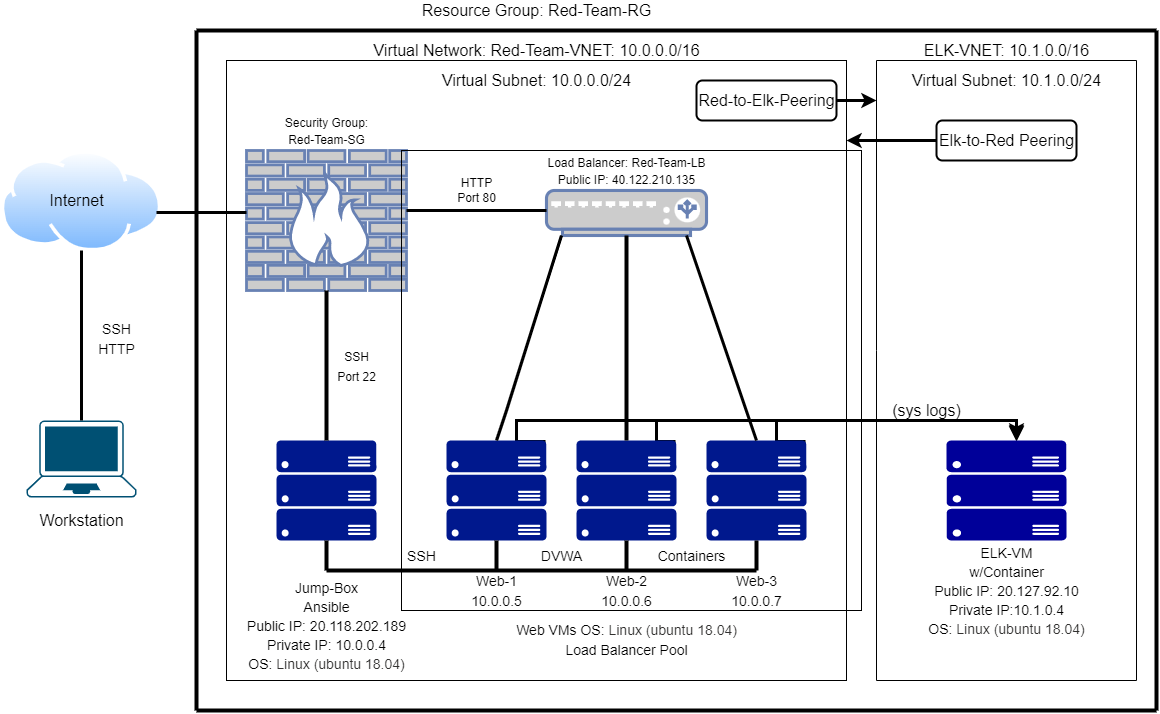

The diagram above was exported from draw.io. Its source (the exported page's mxGraphModel, read from the mxfile embedded in the PNG):
<mxGraphModel dx="1422" dy="762" grid="1" gridSize="10" guides="1" tooltips="1" connect="1" arrows="1" fold="1" page="1" pageScale="1" pageWidth="850" pageHeight="1100" math="0" shadow="0">
  <root>
    <mxCell id="0" />
    <mxCell id="1" parent="0" />
    <mxCell id="eE_JRRioI87IlITitQMR-2" value="Resource Group: Red-Team-RG" style="text;html=1;resizable=0;autosize=1;align=center;verticalAlign=middle;points=[];fillColor=none;strokeColor=none;rounded=0;fontSize=16;" parent="1" vertex="1">
      <mxGeometry x="460" y="10" width="240" height="20" as="geometry" />
    </mxCell>
    <mxCell id="eE_JRRioI87IlITitQMR-3" value="" style="whiteSpace=wrap;html=1;aspect=fixed;fontSize=16;" parent="1" vertex="1">
      <mxGeometry x="270" y="70" width="620" height="620" as="geometry" />
    </mxCell>
    <mxCell id="eE_JRRioI87IlITitQMR-4" value="Virtual Network: Red-Team-VNET: 10.0.0.0/16" style="text;html=1;resizable=0;autosize=1;align=center;verticalAlign=middle;points=[];fillColor=none;strokeColor=none;rounded=0;fontSize=16;" parent="1" vertex="1">
      <mxGeometry x="410" y="50" width="340" height="20" as="geometry" />
    </mxCell>
    <mxCell id="eE_JRRioI87IlITitQMR-5" value="Virtual Subnet: 10.0.0.0/24" style="text;html=1;resizable=0;autosize=1;align=center;verticalAlign=middle;points=[];fillColor=none;strokeColor=none;rounded=0;fontSize=16;" parent="1" vertex="1">
      <mxGeometry x="480" y="80" width="200" height="20" as="geometry" />
    </mxCell>
    <mxCell id="eE_JRRioI87IlITitQMR-6" value="" style="points=[[0.13,0.02,0],[0.5,0,0],[0.87,0.02,0],[0.885,0.4,0],[0.985,0.985,0],[0.5,1,0],[0.015,0.985,0],[0.115,0.4,0]];verticalLabelPosition=bottom;sketch=0;html=1;verticalAlign=top;aspect=fixed;align=center;pointerEvents=1;shape=mxgraph.cisco19.laptop;fillColor=#005073;strokeColor=none;fontSize=16;" parent="1" vertex="1">
      <mxGeometry x="70" y="430" width="110" height="77" as="geometry" />
    </mxCell>
    <mxCell id="eE_JRRioI87IlITitQMR-7" value="" style="aspect=fixed;perimeter=ellipsePerimeter;html=1;align=center;shadow=0;dashed=0;spacingTop=3;image;image=img/lib/active_directory/internet_cloud.svg;fontSize=16;" parent="1" vertex="1">
      <mxGeometry x="44.44" y="160" width="161.11" height="101.5" as="geometry" />
    </mxCell>
    <mxCell id="eE_JRRioI87IlITitQMR-8" value="" style="fontColor=#0066CC;verticalAlign=top;verticalLabelPosition=bottom;labelPosition=center;align=center;html=1;outlineConnect=0;fillColor=#CCCCCC;strokeColor=#6881B3;gradientColor=none;gradientDirection=north;strokeWidth=2;shape=mxgraph.networks.firewall;fontSize=16;" parent="1" vertex="1">
      <mxGeometry x="290" y="160" width="160" height="140" as="geometry" />
    </mxCell>
    <mxCell id="eE_JRRioI87IlITitQMR-10" value="" style="sketch=0;aspect=fixed;pointerEvents=1;shadow=0;dashed=0;html=1;strokeColor=none;labelPosition=center;verticalLabelPosition=bottom;verticalAlign=top;align=center;fillColor=#00188D;shape=mxgraph.azure.server_rack;fontSize=16;" parent="1" vertex="1">
      <mxGeometry x="320" y="450" width="100" height="100" as="geometry" />
    </mxCell>
    <mxCell id="8AGx8ri9-iWs4sJAuIkv-29" style="edgeStyle=orthogonalEdgeStyle;rounded=0;orthogonalLoop=1;jettySize=auto;html=1;exitX=0.99;exitY=0.01;exitDx=0;exitDy=0;exitPerimeter=0;fontSize=16;strokeColor=#000000;strokeWidth=3;entryX=0.583;entryY=-0.02;entryDx=0;entryDy=0;entryPerimeter=0;" parent="1" source="eE_JRRioI87IlITitQMR-11" target="8AGx8ri9-iWs4sJAuIkv-26" edge="1">
      <mxGeometry relative="1" as="geometry">
        <mxPoint x="1060" y="440" as="targetPoint" />
        <Array as="points">
          <mxPoint x="560" y="451" />
          <mxPoint x="560" y="430" />
          <mxPoint x="1060" y="430" />
        </Array>
      </mxGeometry>
    </mxCell>
    <mxCell id="eE_JRRioI87IlITitQMR-11" value="" style="sketch=0;aspect=fixed;pointerEvents=1;shadow=0;dashed=0;html=1;strokeColor=none;labelPosition=center;verticalLabelPosition=bottom;verticalAlign=top;align=center;fillColor=#00188D;shape=mxgraph.azure.server_rack;fontSize=16;" parent="1" vertex="1">
      <mxGeometry x="490" y="450" width="100" height="100" as="geometry" />
    </mxCell>
    <mxCell id="8AGx8ri9-iWs4sJAuIkv-30" style="edgeStyle=orthogonalEdgeStyle;rounded=0;orthogonalLoop=1;jettySize=auto;html=1;exitX=0.99;exitY=0.01;exitDx=0;exitDy=0;exitPerimeter=0;entryX=0.583;entryY=0;entryDx=0;entryDy=0;entryPerimeter=0;fontSize=16;strokeColor=#000000;strokeWidth=3;" parent="1" source="eE_JRRioI87IlITitQMR-13" target="8AGx8ri9-iWs4sJAuIkv-26" edge="1">
      <mxGeometry relative="1" as="geometry">
        <Array as="points">
          <mxPoint x="700" y="451" />
          <mxPoint x="700" y="430" />
          <mxPoint x="1060" y="430" />
        </Array>
      </mxGeometry>
    </mxCell>
    <mxCell id="eE_JRRioI87IlITitQMR-13" value="" style="sketch=0;aspect=fixed;pointerEvents=1;shadow=0;dashed=0;html=1;strokeColor=none;labelPosition=center;verticalLabelPosition=bottom;verticalAlign=top;align=center;fillColor=#00188D;shape=mxgraph.azure.server_rack;fontSize=16;" parent="1" vertex="1">
      <mxGeometry x="620" y="450" width="100" height="100" as="geometry" />
    </mxCell>
    <mxCell id="8AGx8ri9-iWs4sJAuIkv-31" style="edgeStyle=orthogonalEdgeStyle;rounded=0;orthogonalLoop=1;jettySize=auto;html=1;exitX=0.99;exitY=0.01;exitDx=0;exitDy=0;exitPerimeter=0;fontSize=16;strokeColor=#000000;strokeWidth=3;" parent="1" source="eE_JRRioI87IlITitQMR-14" edge="1">
      <mxGeometry relative="1" as="geometry">
        <mxPoint x="1060" y="451" as="targetPoint" />
        <Array as="points">
          <mxPoint x="820" y="451" />
          <mxPoint x="820" y="430" />
          <mxPoint x="1060" y="430" />
        </Array>
      </mxGeometry>
    </mxCell>
    <mxCell id="eE_JRRioI87IlITitQMR-14" value="" style="sketch=0;aspect=fixed;pointerEvents=1;shadow=0;dashed=0;html=1;strokeColor=none;labelPosition=center;verticalLabelPosition=bottom;verticalAlign=top;align=center;fillColor=#00188D;shape=mxgraph.azure.server_rack;fontSize=16;" parent="1" vertex="1">
      <mxGeometry x="750" y="450" width="100" height="100" as="geometry" />
    </mxCell>
    <mxCell id="eE_JRRioI87IlITitQMR-15" value="" style="fontColor=#0066CC;verticalAlign=top;verticalLabelPosition=bottom;labelPosition=center;align=center;html=1;outlineConnect=0;fillColor=#CCCCCC;strokeColor=#6881B3;gradientColor=none;gradientDirection=north;strokeWidth=2;shape=mxgraph.networks.load_balancer;fontSize=16;" parent="1" vertex="1">
      <mxGeometry x="590" y="200" width="160" height="45" as="geometry" />
    </mxCell>
    <mxCell id="eE_JRRioI87IlITitQMR-16" value="" style="endArrow=none;html=1;rounded=0;fontSize=16;strokeWidth=3;" parent="1" edge="1">
      <mxGeometry width="50" height="50" relative="1" as="geometry">
        <mxPoint x="125" y="430" as="sourcePoint" />
        <mxPoint x="125" y="260" as="targetPoint" />
      </mxGeometry>
    </mxCell>
    <mxCell id="eE_JRRioI87IlITitQMR-17" value="" style="endArrow=none;html=1;rounded=0;fontSize=16;strokeWidth=3;" parent="1" edge="1">
      <mxGeometry width="50" height="50" relative="1" as="geometry">
        <mxPoint x="200" y="222" as="sourcePoint" />
        <mxPoint x="290" y="222" as="targetPoint" />
      </mxGeometry>
    </mxCell>
    <mxCell id="eE_JRRioI87IlITitQMR-18" value="" style="endArrow=none;html=1;rounded=0;fontSize=16;strokeWidth=3;" parent="1" edge="1">
      <mxGeometry width="50" height="50" relative="1" as="geometry">
        <mxPoint x="450" y="220" as="sourcePoint" />
        <mxPoint x="590" y="220" as="targetPoint" />
      </mxGeometry>
    </mxCell>
    <mxCell id="eE_JRRioI87IlITitQMR-22" value="" style="line;strokeWidth=4;direction=south;html=1;perimeter=backbonePerimeter;points=[];outlineConnect=0;fontSize=16;" parent="1" vertex="1">
      <mxGeometry x="365" y="300" width="10" height="150" as="geometry" />
    </mxCell>
    <mxCell id="eE_JRRioI87IlITitQMR-23" value="" style="line;strokeWidth=4;direction=south;html=1;perimeter=backbonePerimeter;points=[];outlineConnect=0;fontSize=16;" parent="1" vertex="1">
      <mxGeometry x="365" y="550" width="10" height="30" as="geometry" />
    </mxCell>
    <mxCell id="eE_JRRioI87IlITitQMR-24" value="" style="line;strokeWidth=4;direction=south;html=1;perimeter=backbonePerimeter;points=[];outlineConnect=0;fontSize=16;" parent="1" vertex="1">
      <mxGeometry x="535" y="550" width="10" height="30" as="geometry" />
    </mxCell>
    <mxCell id="eE_JRRioI87IlITitQMR-25" value="" style="line;strokeWidth=4;direction=south;html=1;perimeter=backbonePerimeter;points=[];outlineConnect=0;fontSize=16;" parent="1" vertex="1">
      <mxGeometry x="665" y="550" width="10" height="30" as="geometry" />
    </mxCell>
    <mxCell id="eE_JRRioI87IlITitQMR-26" value="" style="line;strokeWidth=4;direction=south;html=1;perimeter=backbonePerimeter;points=[];outlineConnect=0;fontSize=16;" parent="1" vertex="1">
      <mxGeometry x="795" y="550" width="10" height="30" as="geometry" />
    </mxCell>
    <mxCell id="eE_JRRioI87IlITitQMR-27" value="" style="line;strokeWidth=4;html=1;fontSize=16;" parent="1" vertex="1">
      <mxGeometry x="370" y="570" width="430" height="20" as="geometry" />
    </mxCell>
    <mxCell id="eE_JRRioI87IlITitQMR-28" value="" style="endArrow=none;html=1;rounded=0;fontSize=16;strokeWidth=3;exitX=0.5;exitY=0;exitDx=0;exitDy=0;exitPerimeter=0;" parent="1" source="eE_JRRioI87IlITitQMR-11" edge="1">
      <mxGeometry width="50" height="50" relative="1" as="geometry">
        <mxPoint x="555" y="295" as="sourcePoint" />
        <mxPoint x="605" y="245" as="targetPoint" />
        <Array as="points">
          <mxPoint x="550" y="420" />
        </Array>
      </mxGeometry>
    </mxCell>
    <mxCell id="eE_JRRioI87IlITitQMR-29" value="" style="endArrow=none;html=1;rounded=0;fontSize=16;strokeWidth=3;exitX=0.5;exitY=0;exitDx=0;exitDy=0;exitPerimeter=0;" parent="1" source="eE_JRRioI87IlITitQMR-14" edge="1">
      <mxGeometry width="50" height="50" relative="1" as="geometry">
        <mxPoint x="680" y="295" as="sourcePoint" />
        <mxPoint x="730" y="245" as="targetPoint" />
      </mxGeometry>
    </mxCell>
    <mxCell id="eE_JRRioI87IlITitQMR-30" value="" style="line;strokeWidth=4;direction=south;html=1;perimeter=backbonePerimeter;points=[];outlineConnect=0;fontSize=16;" parent="1" vertex="1">
      <mxGeometry x="665" y="245" width="10" height="205" as="geometry" />
    </mxCell>
    <mxCell id="eE_JRRioI87IlITitQMR-31" value="Internet" style="text;html=1;resizable=0;autosize=1;align=center;verticalAlign=middle;points=[];fillColor=none;strokeColor=none;rounded=0;fontSize=16;" parent="1" vertex="1">
      <mxGeometry x="85" y="200" width="70" height="20" as="geometry" />
    </mxCell>
    <mxCell id="eE_JRRioI87IlITitQMR-32" value="Workstation" style="text;html=1;resizable=0;autosize=1;align=center;verticalAlign=middle;points=[];fillColor=none;strokeColor=none;rounded=0;fontSize=16;" parent="1" vertex="1">
      <mxGeometry x="75" y="520" width="100" height="20" as="geometry" />
    </mxCell>
    <mxCell id="eE_JRRioI87IlITitQMR-33" value="&lt;font style=&quot;font-size: 14px&quot;&gt;SSH&lt;br&gt;HTTP&lt;/font&gt;" style="text;html=1;resizable=0;autosize=1;align=center;verticalAlign=middle;points=[];fillColor=none;strokeColor=none;rounded=0;fontSize=16;" parent="1" vertex="1">
      <mxGeometry x="135" y="322.5" width="50" height="50" as="geometry" />
    </mxCell>
    <mxCell id="eE_JRRioI87IlITitQMR-34" value="&lt;font style=&quot;font-size: 12px&quot;&gt;SSH&lt;br&gt;Port 22&lt;/font&gt;" style="text;html=1;resizable=0;autosize=1;align=center;verticalAlign=middle;points=[];fillColor=none;strokeColor=none;rounded=0;fontSize=16;" parent="1" vertex="1">
      <mxGeometry x="375" y="350" width="50" height="50" as="geometry" />
    </mxCell>
    <mxCell id="eE_JRRioI87IlITitQMR-35" value="&lt;font style=&quot;font-size: 14px&quot;&gt;SSH&lt;/font&gt;" style="text;html=1;resizable=0;autosize=1;align=center;verticalAlign=middle;points=[];fillColor=none;strokeColor=none;rounded=0;fontSize=16;" parent="1" vertex="1">
      <mxGeometry x="445" y="550" width="40" height="30" as="geometry" />
    </mxCell>
    <mxCell id="eE_JRRioI87IlITitQMR-36" value="&lt;font style=&quot;font-size: 14px&quot;&gt;Web-1&lt;br&gt;10.0.0.5&lt;/font&gt;" style="text;html=1;resizable=0;autosize=1;align=center;verticalAlign=middle;points=[];fillColor=none;strokeColor=none;rounded=0;fontSize=16;" parent="1" vertex="1">
      <mxGeometry x="505" y="575" width="70" height="50" as="geometry" />
    </mxCell>
    <mxCell id="eE_JRRioI87IlITitQMR-37" value="&lt;font style=&quot;font-size: 14px&quot;&gt;Web-2&lt;br&gt;10.0.0.6&lt;/font&gt;" style="text;html=1;resizable=0;autosize=1;align=center;verticalAlign=middle;points=[];fillColor=none;strokeColor=none;rounded=0;fontSize=16;" parent="1" vertex="1">
      <mxGeometry x="635" y="575" width="70" height="50" as="geometry" />
    </mxCell>
    <mxCell id="eE_JRRioI87IlITitQMR-38" value="&lt;font style=&quot;font-size: 14px&quot;&gt;Web-3&lt;br&gt;10.0.0.7&lt;/font&gt;" style="text;html=1;resizable=0;autosize=1;align=center;verticalAlign=middle;points=[];fillColor=none;strokeColor=none;rounded=0;fontSize=16;" parent="1" vertex="1">
      <mxGeometry x="765" y="575" width="70" height="50" as="geometry" />
    </mxCell>
    <mxCell id="eE_JRRioI87IlITitQMR-39" value="&lt;font style=&quot;font-size: 14px&quot;&gt;DVWA&lt;/font&gt;" style="text;html=1;resizable=0;autosize=1;align=center;verticalAlign=middle;points=[];fillColor=none;strokeColor=none;rounded=0;fontSize=16;" parent="1" vertex="1">
      <mxGeometry x="575" y="550" width="60" height="30" as="geometry" />
    </mxCell>
    <mxCell id="eE_JRRioI87IlITitQMR-40" value="&lt;font style=&quot;font-size: 14px&quot;&gt;Containers&lt;/font&gt;" style="text;html=1;resizable=0;autosize=1;align=center;verticalAlign=middle;points=[];fillColor=none;strokeColor=none;rounded=0;fontSize=16;" parent="1" vertex="1">
      <mxGeometry x="695" y="550" width="80" height="30" as="geometry" />
    </mxCell>
    <mxCell id="eE_JRRioI87IlITitQMR-42" value="&lt;font&gt;&lt;span style=&quot;font-size: 14px&quot;&gt;Jump-Box&lt;/span&gt;&lt;br&gt;&lt;span style=&quot;font-size: 14px&quot;&gt;Ansible&lt;/span&gt;&lt;br&gt;&lt;span style=&quot;font-size: 14px&quot;&gt;Public IP: 20.118.202.189&lt;/span&gt;&lt;br&gt;&lt;span style=&quot;font-size: 14px&quot;&gt;Private IP: 10.0.0.4&lt;/span&gt;&lt;br&gt;&lt;span style=&quot;font-size: 14px&quot;&gt;OS:&amp;nbsp;&lt;/span&gt;&lt;span style=&quot;color: rgb(50 , 49 , 48) ; font-family: &amp;#34;az_ea_font&amp;#34; , &amp;#34;segoe ui&amp;#34; , &amp;#34;az_font&amp;#34; , , , &amp;#34;blinkmacsystemfont&amp;#34; , &amp;#34;roboto&amp;#34; , &amp;#34;oxygen&amp;#34; , &amp;#34;ubuntu&amp;#34; , &amp;#34;cantarell&amp;#34; , &amp;#34;open sans&amp;#34; , &amp;#34;helvetica neue&amp;#34; , sans-serif ; background-color: rgb(255 , 255 , 255)&quot;&gt;&lt;font style=&quot;font-size: 14px&quot;&gt;Linux (ubuntu 18.04)&lt;/font&gt;&lt;/span&gt;&lt;br&gt;&lt;/font&gt;" style="text;html=1;resizable=0;autosize=1;align=center;verticalAlign=middle;points=[];fillColor=none;strokeColor=none;rounded=0;fontSize=16;" parent="1" vertex="1">
      <mxGeometry x="285" y="580" width="170" height="110" as="geometry" />
    </mxCell>
    <mxCell id="UgTrQPDtAyrouRXGy2xG-1" value="HTTP&lt;br&gt;Port 80" style="text;html=1;resizable=0;autosize=1;align=center;verticalAlign=middle;points=[];fillColor=none;strokeColor=none;rounded=0;" parent="1" vertex="1">
      <mxGeometry x="495" y="185" width="50" height="30" as="geometry" />
    </mxCell>
    <mxCell id="UgTrQPDtAyrouRXGy2xG-2" value="&lt;font style=&quot;font-size: 12px&quot;&gt;Load Balancer: Red-Team-LB&lt;br&gt;Public IP: 40.122.210.135&lt;/font&gt;" style="text;html=1;resizable=0;autosize=1;align=center;verticalAlign=middle;points=[];fillColor=none;strokeColor=none;rounded=0;fontSize=14;" parent="1" vertex="1">
      <mxGeometry x="585" y="160" width="170" height="40" as="geometry" />
    </mxCell>
    <mxCell id="UgTrQPDtAyrouRXGy2xG-3" value="&lt;font style=&quot;font-size: 12px&quot;&gt;Security Group:&lt;br&gt;Red-Team-SG&lt;/font&gt;" style="text;html=1;resizable=0;autosize=1;align=center;verticalAlign=middle;points=[];fillColor=none;strokeColor=none;rounded=0;fontSize=14;" parent="1" vertex="1">
      <mxGeometry x="320" y="120" width="100" height="40" as="geometry" />
    </mxCell>
    <mxCell id="UgTrQPDtAyrouRXGy2xG-6" value="Load Balancer Pool" style="text;html=1;resizable=0;autosize=1;align=center;verticalAlign=middle;points=[];fillColor=none;strokeColor=none;rounded=0;fontSize=14;" parent="1" vertex="1">
      <mxGeometry x="600" y="650" width="140" height="20" as="geometry" />
    </mxCell>
    <mxCell id="8AGx8ri9-iWs4sJAuIkv-12" value="" style="endArrow=none;html=1;rounded=0;strokeColor=#000000;strokeWidth=4;" parent="1" edge="1">
      <mxGeometry width="50" height="50" relative="1" as="geometry">
        <mxPoint x="240" y="720" as="sourcePoint" />
        <mxPoint x="240" y="40" as="targetPoint" />
      </mxGeometry>
    </mxCell>
    <mxCell id="8AGx8ri9-iWs4sJAuIkv-13" value="" style="endArrow=none;html=1;rounded=0;strokeColor=#000000;strokeWidth=4;" parent="1" edge="1">
      <mxGeometry width="50" height="50" relative="1" as="geometry">
        <mxPoint x="240" y="720" as="sourcePoint" />
        <mxPoint x="1200" y="720" as="targetPoint" />
      </mxGeometry>
    </mxCell>
    <mxCell id="8AGx8ri9-iWs4sJAuIkv-14" value="" style="endArrow=none;html=1;rounded=0;strokeColor=#000000;strokeWidth=4;" parent="1" edge="1">
      <mxGeometry width="50" height="50" relative="1" as="geometry">
        <mxPoint x="240" y="40" as="sourcePoint" />
        <mxPoint x="1200" y="40" as="targetPoint" />
      </mxGeometry>
    </mxCell>
    <mxCell id="8AGx8ri9-iWs4sJAuIkv-15" value="" style="endArrow=none;html=1;rounded=0;strokeColor=#000000;strokeWidth=4;" parent="1" edge="1">
      <mxGeometry width="50" height="50" relative="1" as="geometry">
        <mxPoint x="1200" y="720" as="sourcePoint" />
        <mxPoint x="1200" y="40" as="targetPoint" />
      </mxGeometry>
    </mxCell>
    <mxCell id="8AGx8ri9-iWs4sJAuIkv-17" value="" style="endArrow=none;html=1;rounded=0;strokeColor=#000000;strokeWidth=1;startArrow=none;" parent="1" edge="1">
      <mxGeometry width="50" height="50" relative="1" as="geometry">
        <mxPoint x="920" y="360" as="sourcePoint" />
        <mxPoint x="920" y="70" as="targetPoint" />
      </mxGeometry>
    </mxCell>
    <mxCell id="8AGx8ri9-iWs4sJAuIkv-18" value="" style="endArrow=none;html=1;rounded=0;strokeColor=#000000;strokeWidth=1;" parent="1" edge="1">
      <mxGeometry width="50" height="50" relative="1" as="geometry">
        <mxPoint x="1180" y="70" as="sourcePoint" />
        <mxPoint x="920" y="70" as="targetPoint" />
      </mxGeometry>
    </mxCell>
    <mxCell id="8AGx8ri9-iWs4sJAuIkv-19" value="" style="endArrow=none;html=1;rounded=0;strokeColor=#000000;strokeWidth=1;" parent="1" edge="1">
      <mxGeometry width="50" height="50" relative="1" as="geometry">
        <mxPoint x="1180" y="690" as="sourcePoint" />
        <mxPoint x="1180" y="70" as="targetPoint" />
      </mxGeometry>
    </mxCell>
    <mxCell id="8AGx8ri9-iWs4sJAuIkv-20" value="" style="endArrow=none;html=1;rounded=0;strokeColor=#000000;strokeWidth=1;" parent="1" edge="1">
      <mxGeometry width="50" height="50" relative="1" as="geometry">
        <mxPoint x="1180" y="690" as="sourcePoint" />
        <mxPoint x="920" y="690" as="targetPoint" />
      </mxGeometry>
    </mxCell>
    <mxCell id="8AGx8ri9-iWs4sJAuIkv-21" value="&lt;font style=&quot;font-size: 16px&quot;&gt;ELK-VNET: 10.1.0.0/16&lt;/font&gt;" style="text;html=1;resizable=0;autosize=1;align=center;verticalAlign=middle;points=[];fillColor=none;strokeColor=none;rounded=0;" parent="1" vertex="1">
      <mxGeometry x="960" y="50" width="180" height="20" as="geometry" />
    </mxCell>
    <mxCell id="8AGx8ri9-iWs4sJAuIkv-24" value="" style="endArrow=none;html=1;rounded=0;strokeColor=#000000;strokeWidth=1;" parent="1" edge="1">
      <mxGeometry width="50" height="50" relative="1" as="geometry">
        <mxPoint x="920" y="690" as="sourcePoint" />
        <mxPoint x="920" y="420" as="targetPoint" />
      </mxGeometry>
    </mxCell>
    <mxCell id="8AGx8ri9-iWs4sJAuIkv-25" value="" style="endArrow=none;html=1;rounded=0;fontSize=16;strokeColor=#000000;strokeWidth=1;" parent="1" edge="1">
      <mxGeometry width="50" height="50" relative="1" as="geometry">
        <mxPoint x="920" y="430" as="sourcePoint" />
        <mxPoint x="920" y="360" as="targetPoint" />
      </mxGeometry>
    </mxCell>
    <mxCell id="8AGx8ri9-iWs4sJAuIkv-26" value="" style="verticalLabelPosition=bottom;html=1;verticalAlign=top;align=center;strokeColor=none;fillColor=#000099;shape=mxgraph.azure.server_rack;fontSize=16;" parent="1" vertex="1">
      <mxGeometry x="990" y="450" width="120" height="100" as="geometry" />
    </mxCell>
    <mxCell id="8AGx8ri9-iWs4sJAuIkv-27" value="&lt;font style=&quot;font-size: 14px&quot;&gt;ELK-VM&lt;br&gt;w/Container&lt;br&gt;Public IP: 20.127.92.10&lt;br&gt;Private IP:10.1.0.4&lt;br&gt;OS:&amp;nbsp;&lt;span style=&quot;color: rgb(50 , 49 , 48) ; background-color: rgb(255 , 255 , 255)&quot;&gt;Linux (ubuntu 18.04)&lt;/span&gt;&lt;/font&gt;" style="text;html=1;resizable=0;autosize=1;align=center;verticalAlign=middle;points=[];fillColor=none;strokeColor=none;rounded=0;fontSize=16;" parent="1" vertex="1">
      <mxGeometry x="965" y="545" width="170" height="110" as="geometry" />
    </mxCell>
    <mxCell id="8AGx8ri9-iWs4sJAuIkv-34" value="(sys logs)" style="text;html=1;resizable=0;autosize=1;align=center;verticalAlign=middle;points=[];fillColor=none;strokeColor=none;rounded=0;fontSize=16;" parent="1" vertex="1">
      <mxGeometry x="930" y="410" width="80" height="20" as="geometry" />
    </mxCell>
    <mxCell id="8AGx8ri9-iWs4sJAuIkv-35" value="Red-to-Elk-Peering" style="text;html=1;resizable=0;autosize=1;align=center;verticalAlign=middle;points=[];fillColor=none;strokeColor=none;rounded=0;fontSize=16;" parent="1" vertex="1">
      <mxGeometry x="735" y="100" width="150" height="20" as="geometry" />
    </mxCell>
    <mxCell id="8AGx8ri9-iWs4sJAuIkv-38" value="" style="rounded=1;whiteSpace=wrap;html=1;fontSize=16;strokeWidth=2;fillColor=none;" parent="1" vertex="1">
      <mxGeometry x="740" y="90" width="140" height="40" as="geometry" />
    </mxCell>
    <mxCell id="8AGx8ri9-iWs4sJAuIkv-39" value="" style="endArrow=classic;html=1;rounded=0;fontSize=16;strokeColor=#000000;strokeWidth=3;" parent="1" edge="1">
      <mxGeometry width="50" height="50" relative="1" as="geometry">
        <mxPoint x="880" y="110" as="sourcePoint" />
        <mxPoint x="920" y="110" as="targetPoint" />
      </mxGeometry>
    </mxCell>
    <mxCell id="8AGx8ri9-iWs4sJAuIkv-40" value="Elk-to-Red Peering" style="text;html=1;resizable=0;autosize=1;align=center;verticalAlign=middle;points=[];fillColor=none;strokeColor=none;rounded=0;fontSize=16;" parent="1" vertex="1">
      <mxGeometry x="975" y="140" width="150" height="20" as="geometry" />
    </mxCell>
    <mxCell id="8AGx8ri9-iWs4sJAuIkv-41" value="" style="rounded=1;whiteSpace=wrap;html=1;fontSize=16;strokeWidth=2;fillColor=none;" parent="1" vertex="1">
      <mxGeometry x="980" y="130" width="140" height="40" as="geometry" />
    </mxCell>
    <mxCell id="8AGx8ri9-iWs4sJAuIkv-42" value="" style="endArrow=classic;html=1;rounded=0;fontSize=16;strokeColor=#000000;strokeWidth=3;exitX=0;exitY=0.5;exitDx=0;exitDy=0;" parent="1" source="8AGx8ri9-iWs4sJAuIkv-41" edge="1">
      <mxGeometry width="50" height="50" relative="1" as="geometry">
        <mxPoint x="790" y="390" as="sourcePoint" />
        <mxPoint x="890" y="150" as="targetPoint" />
      </mxGeometry>
    </mxCell>
    <mxCell id="8AGx8ri9-iWs4sJAuIkv-45" value="Virtual Subnet: 10.1.0.0/24" style="text;html=1;resizable=0;autosize=1;align=center;verticalAlign=middle;points=[];fillColor=none;strokeColor=none;rounded=0;fontSize=16;" parent="1" vertex="1">
      <mxGeometry x="950" y="80" width="200" height="20" as="geometry" />
    </mxCell>
    <mxCell id="uYp1c_5bTpJ1naTdbq2e-1" value="Web VMs OS:&amp;nbsp;&lt;span style=&quot;color: rgb(50 , 49 , 48) ; font-family: &amp;#34;az_ea_font&amp;#34; , &amp;#34;segoe ui&amp;#34; , &amp;#34;az_font&amp;#34; , , , &amp;#34;blinkmacsystemfont&amp;#34; , &amp;#34;roboto&amp;#34; , &amp;#34;oxygen&amp;#34; , &amp;#34;ubuntu&amp;#34; , &amp;#34;cantarell&amp;#34; , &amp;#34;open sans&amp;#34; , &amp;#34;helvetica neue&amp;#34; , sans-serif ; background-color: rgb(255 , 255 , 255)&quot;&gt;Linux (ubuntu 18.04)&lt;/span&gt;" style="text;html=1;resizable=0;autosize=1;align=center;verticalAlign=middle;points=[];fillColor=none;strokeColor=none;rounded=0;fontSize=14;" vertex="1" parent="1">
      <mxGeometry x="550" y="630" width="240" height="20" as="geometry" />
    </mxCell>
    <mxCell id="uYp1c_5bTpJ1naTdbq2e-3" value="" style="whiteSpace=wrap;html=1;aspect=fixed;fontSize=14;fillColor=none;" vertex="1" parent="1">
      <mxGeometry x="445" y="160" width="460" height="460" as="geometry" />
    </mxCell>
  </root>
</mxGraphModel>